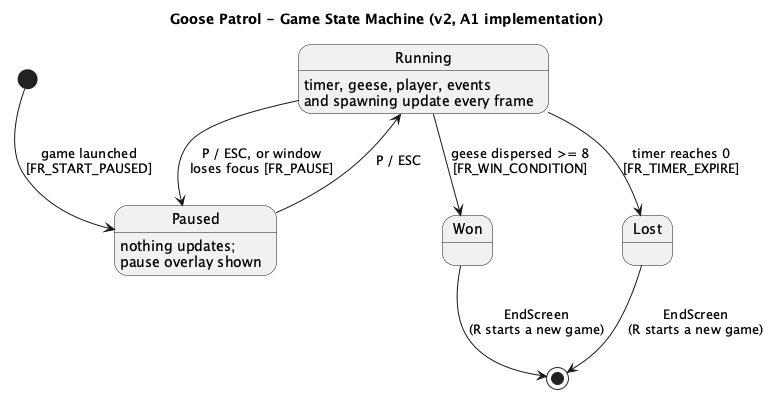

The diagram above was rendered by PlantUML. Its source (embedded in the PNG):
@startuml state-game
title Goose Patrol - Game State Machine (v2, A1 implementation)
[*] --> Paused : game launched\n[FR_START_PAUSED]
Paused --> Running : P / ESC
Running --> Paused : P / ESC, or window\nloses focus [FR_PAUSE]
Running --> Lost : timer reaches 0\n[FR_TIMER_EXPIRE]
Running --> Won : geese dispersed >= 8\n[FR_WIN_CONDITION]
Running : timer, geese, player, events\nand spawning update every frame
Paused : nothing updates;\npause overlay shown
Won --> [*] : EndScreen\n(R starts a new game)
Lost --> [*] : EndScreen\n(R starts a new game)
@enduml